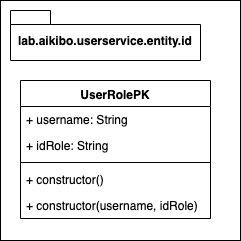

The diagram above was exported from draw.io. Its source (the exported page's mxGraphModel, read from the mxfile embedded in the PNG):
<mxGraphModel dx="918" dy="576" grid="1" gridSize="10" guides="1" tooltips="1" connect="1" arrows="1" fold="1" page="1" pageScale="1" pageWidth="850" pageHeight="1100" math="0" shadow="0">
  <root>
    <mxCell id="h2Yrz92h45GFrX8kJnMg-0" />
    <mxCell id="h2Yrz92h45GFrX8kJnMg-1" parent="h2Yrz92h45GFrX8kJnMg-0" />
    <mxCell id="h2Yrz92h45GFrX8kJnMg-2" value="" style="rounded=0;whiteSpace=wrap;html=1;" vertex="1" parent="h2Yrz92h45GFrX8kJnMg-1">
      <mxGeometry x="20" y="20" width="240" height="240" as="geometry" />
    </mxCell>
    <mxCell id="h2Yrz92h45GFrX8kJnMg-3" value="lab.aikibo.userservice.entity.id" style="shape=folder;fontStyle=1;spacingTop=10;tabWidth=40;tabHeight=14;tabPosition=left;html=1;" vertex="1" parent="h2Yrz92h45GFrX8kJnMg-1">
      <mxGeometry x="30" y="30" width="190" height="50" as="geometry" />
    </mxCell>
    <mxCell id="h2Yrz92h45GFrX8kJnMg-4" value="UserRolePK" style="swimlane;fontStyle=1;align=center;verticalAlign=top;childLayout=stackLayout;horizontal=1;startSize=26;horizontalStack=0;resizeParent=1;resizeParentMax=0;resizeLast=0;collapsible=1;marginBottom=0;" vertex="1" parent="h2Yrz92h45GFrX8kJnMg-1">
      <mxGeometry x="40" y="100" width="190" height="138" as="geometry" />
    </mxCell>
    <mxCell id="h2Yrz92h45GFrX8kJnMg-5" value="+ username: String" style="text;strokeColor=none;fillColor=none;align=left;verticalAlign=top;spacingLeft=4;spacingRight=4;overflow=hidden;rotatable=0;points=[[0,0.5],[1,0.5]];portConstraint=eastwest;" vertex="1" parent="h2Yrz92h45GFrX8kJnMg-4">
      <mxGeometry y="26" width="190" height="26" as="geometry" />
    </mxCell>
    <mxCell id="h2Yrz92h45GFrX8kJnMg-8" value="+ idRole: String" style="text;strokeColor=none;fillColor=none;align=left;verticalAlign=top;spacingLeft=4;spacingRight=4;overflow=hidden;rotatable=0;points=[[0,0.5],[1,0.5]];portConstraint=eastwest;" vertex="1" parent="h2Yrz92h45GFrX8kJnMg-4">
      <mxGeometry y="52" width="190" height="26" as="geometry" />
    </mxCell>
    <mxCell id="h2Yrz92h45GFrX8kJnMg-6" value="" style="line;strokeWidth=1;fillColor=none;align=left;verticalAlign=middle;spacingTop=-1;spacingLeft=3;spacingRight=3;rotatable=0;labelPosition=right;points=[];portConstraint=eastwest;" vertex="1" parent="h2Yrz92h45GFrX8kJnMg-4">
      <mxGeometry y="78" width="190" height="8" as="geometry" />
    </mxCell>
    <mxCell id="h2Yrz92h45GFrX8kJnMg-7" value="+ constructor()" style="text;strokeColor=none;fillColor=none;align=left;verticalAlign=top;spacingLeft=4;spacingRight=4;overflow=hidden;rotatable=0;points=[[0,0.5],[1,0.5]];portConstraint=eastwest;" vertex="1" parent="h2Yrz92h45GFrX8kJnMg-4">
      <mxGeometry y="86" width="190" height="26" as="geometry" />
    </mxCell>
    <mxCell id="h2Yrz92h45GFrX8kJnMg-9" value="+ constructor(username, idRole)" style="text;strokeColor=none;fillColor=none;align=left;verticalAlign=top;spacingLeft=4;spacingRight=4;overflow=hidden;rotatable=0;points=[[0,0.5],[1,0.5]];portConstraint=eastwest;" vertex="1" parent="h2Yrz92h45GFrX8kJnMg-4">
      <mxGeometry y="112" width="190" height="26" as="geometry" />
    </mxCell>
  </root>
</mxGraphModel>